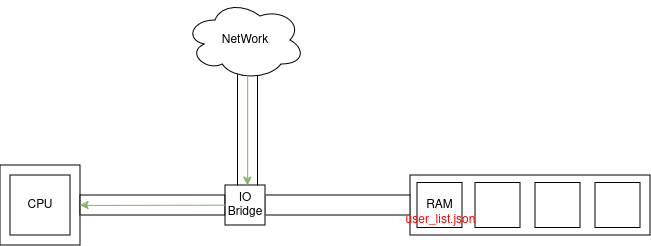

The diagram above was exported from draw.io. Its source (the exported page's mxGraphModel, read from the mxfile embedded in the PNG):
<mxGraphModel dx="989" dy="1712" grid="1" gridSize="10" guides="1" tooltips="1" connect="1" arrows="1" fold="1" page="1" pageScale="1" pageWidth="827" pageHeight="1169" math="0" shadow="0">
  <root>
    <mxCell id="0" />
    <mxCell id="1" parent="0" />
    <mxCell id="Nv4NaZ318UPnyAky4PiQ-4" value="" style="rounded=0;whiteSpace=wrap;html=1;" vertex="1" parent="1">
      <mxGeometry x="470" y="165" width="240" height="60" as="geometry" />
    </mxCell>
    <mxCell id="Nv4NaZ318UPnyAky4PiQ-5" value="RAM" style="whiteSpace=wrap;html=1;aspect=fixed;" vertex="1" parent="1">
      <mxGeometry x="477" y="172.5" width="45" height="45" as="geometry" />
    </mxCell>
    <mxCell id="Nv4NaZ318UPnyAky4PiQ-7" value="" style="whiteSpace=wrap;html=1;aspect=fixed;" vertex="1" parent="1">
      <mxGeometry x="535" y="172.5" width="45" height="45" as="geometry" />
    </mxCell>
    <mxCell id="Nv4NaZ318UPnyAky4PiQ-8" value="" style="whiteSpace=wrap;html=1;aspect=fixed;" vertex="1" parent="1">
      <mxGeometry x="595" y="172.5" width="45" height="45" as="geometry" />
    </mxCell>
    <mxCell id="Nv4NaZ318UPnyAky4PiQ-9" value="" style="whiteSpace=wrap;html=1;aspect=fixed;" vertex="1" parent="1">
      <mxGeometry x="655" y="172.5" width="45" height="45" as="geometry" />
    </mxCell>
    <mxCell id="Nv4NaZ318UPnyAky4PiQ-11" value="" style="whiteSpace=wrap;html=1;aspect=fixed;" vertex="1" parent="1">
      <mxGeometry x="60" y="155" width="80" height="80" as="geometry" />
    </mxCell>
    <mxCell id="Nv4NaZ318UPnyAky4PiQ-12" value="CPU" style="whiteSpace=wrap;html=1;aspect=fixed;" vertex="1" parent="1">
      <mxGeometry x="70" y="165" width="60" height="60" as="geometry" />
    </mxCell>
    <mxCell id="Nv4NaZ318UPnyAky4PiQ-22" value="" style="rounded=0;whiteSpace=wrap;html=1;rotation=0;" vertex="1" parent="1">
      <mxGeometry x="140" y="185" width="145" height="20" as="geometry" />
    </mxCell>
    <mxCell id="Nv4NaZ318UPnyAky4PiQ-23" value="" style="rounded=0;whiteSpace=wrap;html=1;rotation=0;" vertex="1" parent="1">
      <mxGeometry x="325" y="185" width="145" height="20" as="geometry" />
    </mxCell>
    <mxCell id="Nv4NaZ318UPnyAky4PiQ-30" value="" style="rounded=0;whiteSpace=wrap;html=1;rotation=90;" vertex="1" parent="1">
      <mxGeometry x="245" y="110" width="125" height="20" as="geometry" />
    </mxCell>
    <mxCell id="Nv4NaZ318UPnyAky4PiQ-29" value="NetWork" style="ellipse;shape=cloud;whiteSpace=wrap;html=1;" vertex="1" parent="1">
      <mxGeometry x="245" y="-10" width="120" height="80" as="geometry" />
    </mxCell>
    <mxCell id="Nv4NaZ318UPnyAky4PiQ-14" value="&lt;div&gt;IO&lt;/div&gt;&lt;div&gt;Bridge&lt;br&gt;&lt;/div&gt;" style="whiteSpace=wrap;html=1;aspect=fixed;" vertex="1" parent="1">
      <mxGeometry x="285" y="175" width="40" height="40" as="geometry" />
    </mxCell>
    <mxCell id="Nv4NaZ318UPnyAky4PiQ-32" value="" style="endArrow=classic;html=1;rounded=0;fillColor=#d5e8d4;strokeColor=#82b366;" edge="1" parent="1">
      <mxGeometry width="50" height="50" relative="1" as="geometry">
        <mxPoint x="307.15999999999997" y="65" as="sourcePoint" />
        <mxPoint x="307.15999999999997" y="175" as="targetPoint" />
      </mxGeometry>
    </mxCell>
    <mxCell id="Nv4NaZ318UPnyAky4PiQ-33" value="" style="endArrow=classic;html=1;rounded=0;fillColor=#d5e8d4;strokeColor=#82b366;" edge="1" parent="1" target="Nv4NaZ318UPnyAky4PiQ-11">
      <mxGeometry width="50" height="50" relative="1" as="geometry">
        <mxPoint x="285" y="194.66" as="sourcePoint" />
        <mxPoint x="165" y="194.66" as="targetPoint" />
      </mxGeometry>
    </mxCell>
    <mxCell id="Nv4NaZ318UPnyAky4PiQ-34" value="&lt;font color=&quot;#ff0000&quot;&gt;user_list.json&lt;/font&gt;" style="text;html=1;align=center;verticalAlign=middle;resizable=0;points=[];autosize=1;strokeColor=none;fillColor=none;" vertex="1" parent="1">
      <mxGeometry x="454.5" y="195" width="90" height="30" as="geometry" />
    </mxCell>
  </root>
</mxGraphModel>